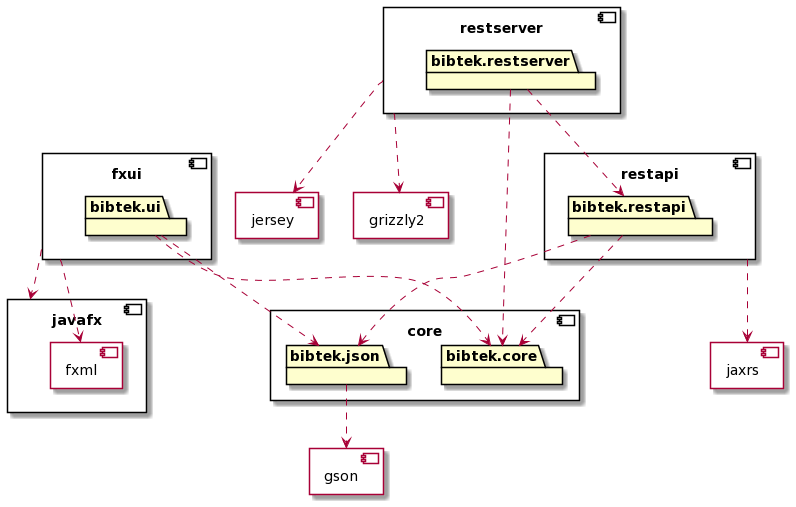

The diagram above was rendered by PlantUML. Its source (embedded in the PNG):
@startuml
component core {
package bibtek.core
package bibtek.json
}

component fxui {
package bibtek.ui
}

component gson{
}

component jersey {
}

component grizzly2 {
}

component restserver {
package bibtek.restserver
}

component javafx {
component fxml {
}
}

component restapi {
package bibtek.restapi
}

component javafx {
component fxml {
}
}

component jaxrs {
}


bibtek.json ..> gson


bibtek.ui ..> bibtek.core
bibtek.ui ..> bibtek.json



fxui ..> javafx
fxui ..> fxml



bibtek.restapi ..> bibtek.core
bibtek.restapi ..> bibtek.json

restapi ..> jaxrs




bibtek.restserver ..> bibtek.core
bibtek.restserver ..> bibtek.restapi



restserver ..> jersey
restserver ..> grizzly2
@enduml